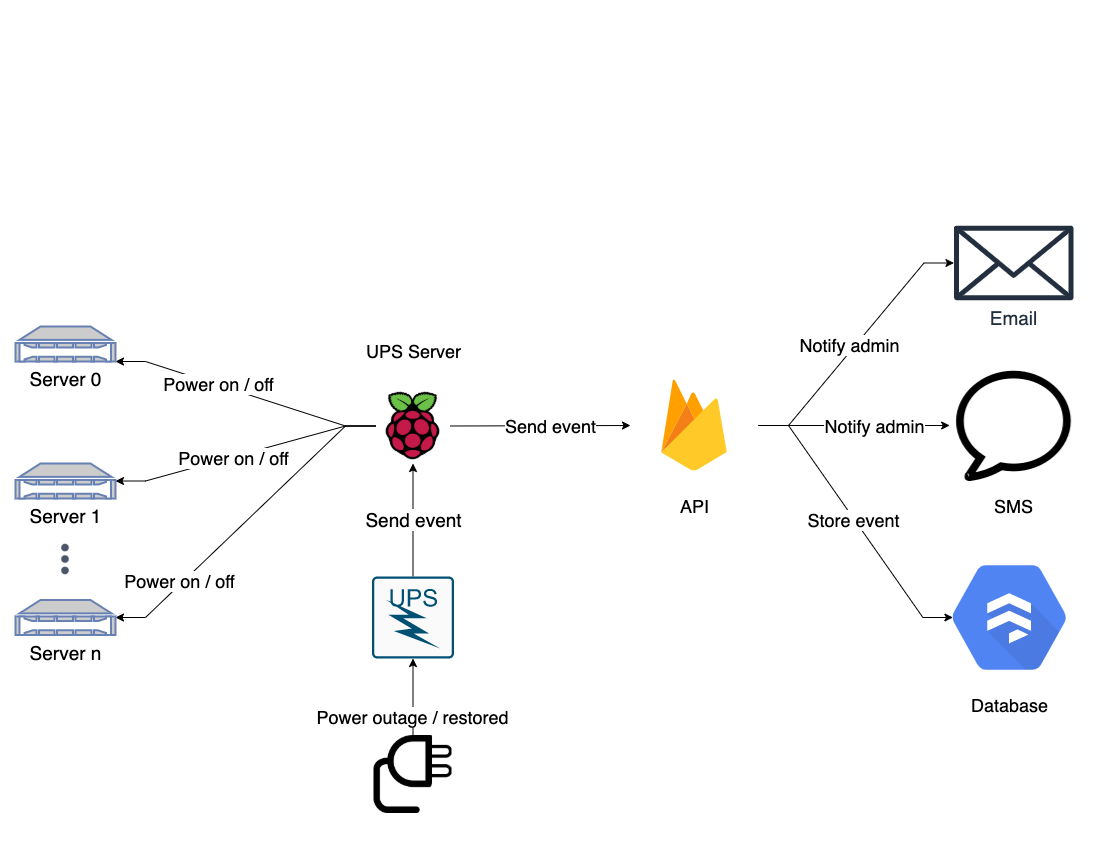

The diagram above was exported from draw.io. Its source (the exported page's mxGraphModel, read from the mxfile embedded in the PNG):
<mxGraphModel dx="847" dy="595" grid="1" gridSize="15" guides="1" tooltips="1" connect="1" arrows="1" fold="1" page="1" pageScale="1" pageWidth="1100" pageHeight="850" math="0" shadow="0">
  <root>
    <mxCell id="0" />
    <mxCell id="1" parent="0" />
    <mxCell id="uPIwKPhLjXDatb9bJrdf-45" value="Send event" style="edgeStyle=none;rounded=0;orthogonalLoop=1;jettySize=auto;html=1;exitX=0.5;exitY=0;exitDx=0;exitDy=0;exitPerimeter=0;entryX=0.5;entryY=1;entryDx=0;entryDy=0;fontSize=19;fontColor=#000000;" parent="1" source="uPIwKPhLjXDatb9bJrdf-85" target="uPIwKPhLjXDatb9bJrdf-10" edge="1">
      <mxGeometry relative="1" as="geometry">
        <mxPoint x="410" y="567.0000000000002" as="sourcePoint" />
      </mxGeometry>
    </mxCell>
    <mxCell id="uPIwKPhLjXDatb9bJrdf-53" style="edgeStyle=none;rounded=0;orthogonalLoop=1;jettySize=auto;html=1;exitX=1;exitY=0.5;exitDx=0;exitDy=0;entryX=0;entryY=0.5;entryDx=0;entryDy=0;fontSize=18;fontColor=#000000;" parent="1" source="uPIwKPhLjXDatb9bJrdf-10" target="uPIwKPhLjXDatb9bJrdf-26" edge="1">
      <mxGeometry relative="1" as="geometry" />
    </mxCell>
    <mxCell id="uPIwKPhLjXDatb9bJrdf-54" value="Send event" style="edgeLabel;html=1;align=center;verticalAlign=middle;resizable=0;points=[];fontSize=18;fontColor=#000000;" parent="uPIwKPhLjXDatb9bJrdf-53" vertex="1" connectable="0">
      <mxGeometry x="-0.0865" y="2" relative="1" as="geometry">
        <mxPoint x="17.15" y="1.73" as="offset" />
      </mxGeometry>
    </mxCell>
    <mxCell id="uPIwKPhLjXDatb9bJrdf-64" style="edgeStyle=entityRelationEdgeStyle;rounded=0;orthogonalLoop=1;jettySize=auto;html=1;exitX=0;exitY=0.5;exitDx=0;exitDy=0;entryX=1;entryY=0.5;entryDx=0;entryDy=0;entryPerimeter=0;fontSize=18;fontColor=#000000;" parent="1" source="uPIwKPhLjXDatb9bJrdf-10" target="uPIwKPhLjXDatb9bJrdf-31" edge="1">
      <mxGeometry relative="1" as="geometry" />
    </mxCell>
    <mxCell id="uPIwKPhLjXDatb9bJrdf-67" value="Power on / off" style="edgeLabel;html=1;align=center;verticalAlign=middle;resizable=0;points=[];fontSize=18;fontColor=#000000;" parent="uPIwKPhLjXDatb9bJrdf-64" vertex="1" connectable="0">
      <mxGeometry x="0.1101" y="1" relative="1" as="geometry">
        <mxPoint x="1" as="offset" />
      </mxGeometry>
    </mxCell>
    <mxCell id="uPIwKPhLjXDatb9bJrdf-65" style="edgeStyle=entityRelationEdgeStyle;rounded=0;orthogonalLoop=1;jettySize=auto;html=1;exitX=0;exitY=0.5;exitDx=0;exitDy=0;entryX=1;entryY=1;entryDx=0;entryDy=0;entryPerimeter=0;fontSize=18;fontColor=#000000;" parent="1" source="uPIwKPhLjXDatb9bJrdf-10" target="uPIwKPhLjXDatb9bJrdf-17" edge="1">
      <mxGeometry relative="1" as="geometry" />
    </mxCell>
    <mxCell id="uPIwKPhLjXDatb9bJrdf-66" value="Power on / off" style="edgeLabel;html=1;align=center;verticalAlign=middle;resizable=0;points=[];fontSize=18;fontColor=#000000;" parent="uPIwKPhLjXDatb9bJrdf-65" vertex="1" connectable="0">
      <mxGeometry x="0.2115" y="-1" relative="1" as="geometry">
        <mxPoint as="offset" />
      </mxGeometry>
    </mxCell>
    <mxCell id="uPIwKPhLjXDatb9bJrdf-75" style="edgeStyle=entityRelationEdgeStyle;rounded=0;orthogonalLoop=1;jettySize=auto;html=1;exitX=0;exitY=0.5;exitDx=0;exitDy=0;entryX=1;entryY=0.5;entryDx=0;entryDy=0;entryPerimeter=0;fontSize=18;fontColor=#000000;" parent="1" source="uPIwKPhLjXDatb9bJrdf-10" target="uPIwKPhLjXDatb9bJrdf-74" edge="1">
      <mxGeometry relative="1" as="geometry" />
    </mxCell>
    <mxCell id="uPIwKPhLjXDatb9bJrdf-76" value="Power on / off" style="edgeLabel;html=1;align=center;verticalAlign=middle;resizable=0;points=[];fontSize=18;fontColor=#000000;" parent="uPIwKPhLjXDatb9bJrdf-75" vertex="1" connectable="0">
      <mxGeometry x="0.5259" y="-3" relative="1" as="geometry">
        <mxPoint as="offset" />
      </mxGeometry>
    </mxCell>
    <mxCell id="uPIwKPhLjXDatb9bJrdf-10" value="UPS Server" style="shape=image;html=1;verticalAlign=middle;verticalLabelPosition=top;labelBackgroundColor=#ffffff;imageAspect=0;aspect=fixed;image=https://cdn4.iconfinder.com/data/icons/logos-and-brands/512/272_Raspberry_Pi_logo-128.png;fillColor=none;gradientColor=none;fontSize=18;labelPosition=center;align=center;" parent="1" vertex="1">
      <mxGeometry x="375" y="388" width="75" height="75" as="geometry" />
    </mxCell>
    <mxCell id="uPIwKPhLjXDatb9bJrdf-17" value="Server 0" style="verticalAlign=top;verticalLabelPosition=bottom;labelPosition=center;align=center;html=1;outlineConnect=0;fillColor=#CCCCCC;strokeColor=#6881B3;gradientColor=none;gradientDirection=north;strokeWidth=2;shape=mxgraph.networks.nas_filer;fontSize=19;" parent="1" vertex="1">
      <mxGeometry x="15" y="326" width="100" height="35" as="geometry" />
    </mxCell>
    <mxCell id="uPIwKPhLjXDatb9bJrdf-39" style="edgeStyle=entityRelationEdgeStyle;rounded=0;orthogonalLoop=1;jettySize=auto;html=1;exitX=1;exitY=0.5;exitDx=0;exitDy=0;entryX=0.175;entryY=0.5;entryDx=0;entryDy=0;entryPerimeter=0;fontSize=19;fontColor=#000000;" parent="1" source="uPIwKPhLjXDatb9bJrdf-26" target="uPIwKPhLjXDatb9bJrdf-30" edge="1">
      <mxGeometry relative="1" as="geometry">
        <mxPoint x="810" y="424.9999999999998" as="sourcePoint" />
      </mxGeometry>
    </mxCell>
    <mxCell id="uPIwKPhLjXDatb9bJrdf-55" value="Store event" style="edgeLabel;html=1;align=center;verticalAlign=middle;resizable=0;points=[];fontSize=18;fontColor=#000000;" parent="uPIwKPhLjXDatb9bJrdf-39" vertex="1" connectable="0">
      <mxGeometry x="-0.0169" y="-2" relative="1" as="geometry">
        <mxPoint y="-1" as="offset" />
      </mxGeometry>
    </mxCell>
    <mxCell id="uPIwKPhLjXDatb9bJrdf-40" style="edgeStyle=entityRelationEdgeStyle;rounded=0;orthogonalLoop=1;jettySize=auto;html=1;exitX=1;exitY=0.5;exitDx=0;exitDy=0;fontSize=19;fontColor=#000000;" parent="1" source="uPIwKPhLjXDatb9bJrdf-26" target="uPIwKPhLjXDatb9bJrdf-28" edge="1">
      <mxGeometry relative="1" as="geometry">
        <mxPoint x="810" y="424.9999999999998" as="sourcePoint" />
      </mxGeometry>
    </mxCell>
    <mxCell id="uPIwKPhLjXDatb9bJrdf-56" value="Notify admin" style="edgeLabel;html=1;align=center;verticalAlign=middle;resizable=0;points=[];fontSize=18;fontColor=#000000;" parent="uPIwKPhLjXDatb9bJrdf-40" vertex="1" connectable="0">
      <mxGeometry x="-0.0365" y="5" relative="1" as="geometry">
        <mxPoint as="offset" />
      </mxGeometry>
    </mxCell>
    <mxCell id="uPIwKPhLjXDatb9bJrdf-41" style="edgeStyle=entityRelationEdgeStyle;rounded=0;orthogonalLoop=1;jettySize=auto;html=1;exitX=1;exitY=0.5;exitDx=0;exitDy=0;entryX=0;entryY=0.5;entryDx=0;entryDy=0;fontSize=19;fontColor=#000000;" parent="1" source="uPIwKPhLjXDatb9bJrdf-26" target="uPIwKPhLjXDatb9bJrdf-27" edge="1">
      <mxGeometry relative="1" as="geometry">
        <mxPoint x="810" y="424.9999999999998" as="sourcePoint" />
      </mxGeometry>
    </mxCell>
    <mxCell id="uPIwKPhLjXDatb9bJrdf-57" value="Notify admin" style="edgeLabel;html=1;align=center;verticalAlign=middle;resizable=0;points=[];fontSize=18;fontColor=#000000;" parent="uPIwKPhLjXDatb9bJrdf-41" vertex="1" connectable="0">
      <mxGeometry x="0.2073" relative="1" as="geometry">
        <mxPoint as="offset" />
      </mxGeometry>
    </mxCell>
    <mxCell id="uPIwKPhLjXDatb9bJrdf-26" value="API" style="shape=image;html=1;verticalAlign=top;verticalLabelPosition=bottom;labelBackgroundColor=#ffffff;imageAspect=0;aspect=fixed;image=https://cdn4.iconfinder.com/data/icons/google-i-o-2016/512/google_firebase-2-128.png;fillColor=none;gradientColor=none;fontSize=18;" parent="1" vertex="1">
      <mxGeometry x="630" y="361" width="128" height="128" as="geometry" />
    </mxCell>
    <mxCell id="uPIwKPhLjXDatb9bJrdf-27" value="SMS" style="shape=image;html=1;verticalAlign=top;verticalLabelPosition=bottom;labelBackgroundColor=#ffffff;imageAspect=0;aspect=fixed;image=https://cdn2.iconfinder.com/data/icons/asic/50/.svg-7-128.png;fillColor=none;gradientColor=none;fontSize=18;" parent="1" vertex="1">
      <mxGeometry x="949.18" y="361" width="128" height="128" as="geometry" />
    </mxCell>
    <mxCell id="uPIwKPhLjXDatb9bJrdf-28" value="Email" style="outlineConnect=0;fontColor=#232F3E;gradientColor=none;fillColor=#232F3E;strokeColor=none;dashed=0;verticalLabelPosition=bottom;verticalAlign=top;align=center;html=1;fontSize=19;fontStyle=0;aspect=fixed;pointerEvents=1;shape=mxgraph.aws4.email_2;" parent="1" vertex="1">
      <mxGeometry x="953.4899999999999" y="225" width="119.39" height="75" as="geometry" />
    </mxCell>
    <mxCell id="uPIwKPhLjXDatb9bJrdf-30" value="&lt;font style=&quot;font-size: 18px ; font-weight: normal&quot; color=&quot;#000000&quot;&gt;Database&lt;br&gt;&lt;/font&gt;" style="html=1;fillColor=#5184F3;strokeColor=none;verticalAlign=top;labelPosition=center;verticalLabelPosition=bottom;align=center;spacingTop=-6;fontSize=11;fontStyle=1;fontColor=#999999;shape=mxgraph.gcp2.hexIcon;prIcon=cloud_firestore" parent="1" vertex="1">
      <mxGeometry x="922" y="540" width="173.74" height="154" as="geometry" />
    </mxCell>
    <mxCell id="uPIwKPhLjXDatb9bJrdf-31" value="Server 1" style="verticalAlign=top;verticalLabelPosition=bottom;labelPosition=center;align=center;html=1;outlineConnect=0;fillColor=#CCCCCC;strokeColor=#6881B3;gradientColor=none;gradientDirection=north;strokeWidth=2;shape=mxgraph.networks.nas_filer;fontSize=19;" parent="1" vertex="1">
      <mxGeometry x="15" y="463" width="100" height="35" as="geometry" />
    </mxCell>
    <mxCell id="uPIwKPhLjXDatb9bJrdf-58" style="edgeStyle=none;rounded=0;orthogonalLoop=1;jettySize=auto;html=1;entryX=1;entryY=0.5;entryDx=0;entryDy=0;fontSize=18;fontColor=#000000;" parent="1" source="uPIwKPhLjXDatb9bJrdf-26" target="uPIwKPhLjXDatb9bJrdf-26" edge="1">
      <mxGeometry relative="1" as="geometry" />
    </mxCell>
    <mxCell id="uPIwKPhLjXDatb9bJrdf-79" value="" style="rounded=0;orthogonalLoop=1;jettySize=auto;html=1;exitX=0.5;exitY=0;exitDx=0;exitDy=0;entryX=0.5;entryY=1;entryDx=0;entryDy=0;entryPerimeter=0;fontSize=18;fontColor=#000000;" parent="1" source="uPIwKPhLjXDatb9bJrdf-68" target="uPIwKPhLjXDatb9bJrdf-85" edge="1">
      <mxGeometry relative="1" as="geometry">
        <mxPoint x="375" y="617.0000000000002" as="targetPoint" />
      </mxGeometry>
    </mxCell>
    <mxCell id="uPIwKPhLjXDatb9bJrdf-80" value="Power outage / restored" style="edgeLabel;html=1;align=center;verticalAlign=middle;resizable=0;points=[];fontSize=18;fontColor=#000000;" parent="uPIwKPhLjXDatb9bJrdf-79" vertex="1" connectable="0">
      <mxGeometry x="-0.5024" y="1" relative="1" as="geometry">
        <mxPoint as="offset" />
      </mxGeometry>
    </mxCell>
    <mxCell id="uPIwKPhLjXDatb9bJrdf-68" value="" style="shape=image;html=1;verticalAlign=top;verticalLabelPosition=bottom;labelBackgroundColor=#ffffff;imageAspect=0;aspect=fixed;image=https://cdn2.iconfinder.com/data/icons/electronics-17/24/electronics-14-128.png;fillColor=none;gradientColor=none;fontSize=18;fontColor=#000000;" parent="1" vertex="1">
      <mxGeometry x="373.5" y="735" width="78" height="78" as="geometry" />
    </mxCell>
    <mxCell id="uPIwKPhLjXDatb9bJrdf-74" value="Server n" style="verticalAlign=top;verticalLabelPosition=bottom;labelPosition=center;align=center;html=1;outlineConnect=0;fillColor=#CCCCCC;strokeColor=#6881B3;gradientColor=none;gradientDirection=north;strokeWidth=2;shape=mxgraph.networks.nas_filer;fontSize=19;" parent="1" vertex="1">
      <mxGeometry x="15" y="599.5" width="100" height="35" as="geometry" />
    </mxCell>
    <mxCell id="uPIwKPhLjXDatb9bJrdf-83" value="" style="shape=image;html=1;verticalAlign=top;verticalLabelPosition=bottom;labelBackgroundColor=#ffffff;imageAspect=0;aspect=fixed;image=https://cdn1.iconfinder.com/data/icons/heroicons-solid/20/dots-vertical-128.png;fillColor=none;gradientColor=none;fontSize=18;fontColor=#000000;" parent="1" vertex="1">
      <mxGeometry x="46" y="540" width="38" height="38" as="geometry" />
    </mxCell>
    <mxCell id="uPIwKPhLjXDatb9bJrdf-85" value="" style="points=[[0.015,0.015,0],[0.985,0.015,0],[0.985,0.985,0],[0.015,0.985,0],[0.25,0,0],[0.5,0,0],[0.75,0,0],[1,0.25,0],[1,0.5,0],[1,0.75,0],[0.75,1,0],[0.5,1,0],[0.25,1,0],[0,0.75,0],[0,0.5,0],[0,0.25,0]];verticalLabelPosition=bottom;html=1;verticalAlign=top;aspect=fixed;align=center;pointerEvents=1;shape=mxgraph.cisco19.rect;prIcon=ups;fillColor=#FAFAFA;strokeColor=#005073;fontSize=18;fontColor=#000000;" parent="1" vertex="1">
      <mxGeometry x="371.5" y="576" width="82" height="82" as="geometry" />
    </mxCell>
  </root>
</mxGraphModel>